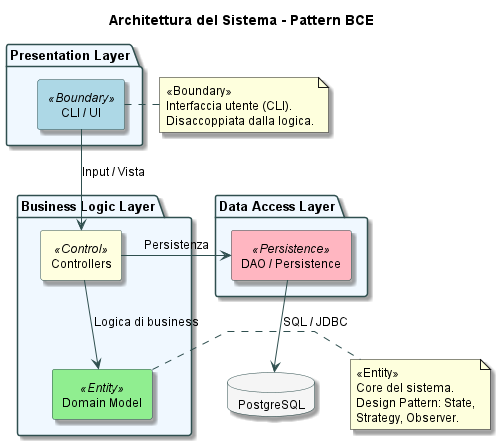

The diagram above was rendered by PlantUML. Its source (embedded in the PNG):
@startuml fig_3_1_component_diagram
skinparam componentStyle rectangle
skinparam shadowing true
skinparam defaultFontSize 12
skinparam linetype polyline

skinparam component {
    BackgroundColor<<Boundary>> LightBlue
    BackgroundColor<<Control>> LightYellow
    BackgroundColor<<Entity>> LightGreen
    BackgroundColor<<Persistence>> LightPink
    BorderColor DarkSlateGray
    ArrowColor DarkSlateGray
    FontSize 12
}

skinparam database {
    BackgroundColor WhiteSmoke
    BorderColor DarkSlateGray
}

skinparam package {
    BorderColor DarkSlateGray
    BackgroundColor AliceBlue
    FontSize 13
    FontStyle bold
}

title Architettura del Sistema - Pattern BCE

package "Presentation Layer" {
    component "CLI / UI" as CLI <<Boundary>>
}

package "Business Logic Layer" {
    component "Controllers" as CTRL <<Control>>
    component "Domain Model" as DOM <<Entity>>
}

package "Data Access Layer" {
    component "DAO / Persistence" as DAO <<Persistence>>
}

database "PostgreSQL" as DB

' Flusso di dipendenze unidirezionale
CLI -down-> CTRL : "Input / Vista"
CTRL -down-> DOM : "Logica di business"
CTRL -right-> DAO : "Persistenza"
DAO -down-> DB : "SQL / JDBC"

' Annotazioni sintetiche
note right of CLI
    <<Boundary>>
    Interfaccia utente (CLI).
    Disaccoppiata dalla logica.
end note

note right of DOM
    <<Entity>>
    Core del sistema.
    Design Pattern: State,
    Strategy, Observer.
end note

@enduml